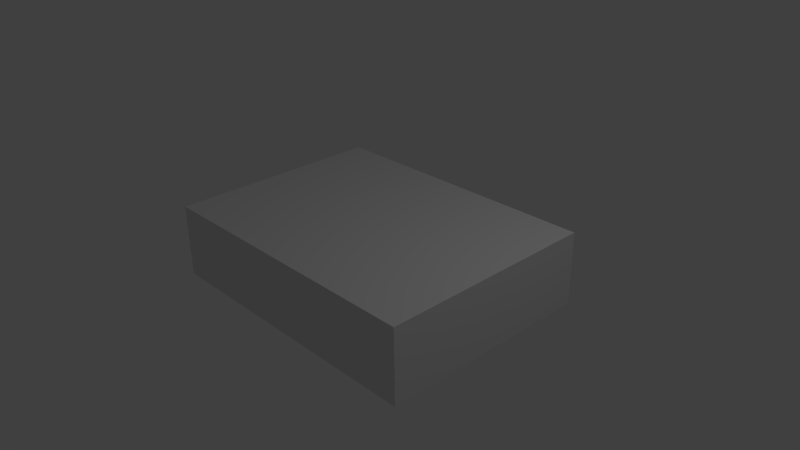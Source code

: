 # Source: platform.blend  (saved by Blender 2.75.0; exported with 4.5.12 LTS)
import bpy
from mathutils import Matrix  # noqa: F401  (used for matrix-valued properties, if any)

bpy.ops.wm.read_factory_settings(use_empty=True)
scene = bpy.context.scene
scene.name = 'Scene'

# ---- collections
col_collection_1 = bpy.data.collections.new('Collection 1'); scene.collection.children.link(col_collection_1)

# ---- materials (node trees are filled in below, after node groups)
mat_material = bpy.data.materials.new('Material')
mat_material.alpha_threshold = 0.0
mat_material.use_transparent_shadow = False
mat_material.roughness = 0.5
mat_material.line_color = (0.0, 0.0, 0.0, 1.0)

# ---- material node trees

# ---- world
world_world = bpy.data.worlds.new('World'); scene.world = world_world
world_world.color = (0.05088, 0.05088, 0.05088)
world_world.use_sun_shadow = False
world_world.sun_shadow_jitter_overblur = 0.0
world_world.cycles.sampling_method = 'MANUAL'
world_world.cycles.sample_map_resolution = 256

# ---- cameras
cam_camera = bpy.data.cameras.new('Camera')
cam_camera.clip_end = 100.0
cam_camera.lens = 35.0
cam_camera.sensor_width = 32.0
cam_camera.sensor_height = 18.0
cam_camera.ortho_scale = 7.314
cam_camera.dof.focus_distance = 0.0
cam_camera.dof.aperture_fstop = 128.0

# ---- lights
light_lamp = bpy.data.lights.new('Lamp', 'POINT')
light_lamp.transmission_factor = 0.0
light_lamp.cutoff_distance = 30.0
light_lamp.energy = 100.0
light_lamp.shadow_buffer_clip_start = 1.001
light_lamp.shadow_soft_size = 0.1
light_lamp.shadow_maximum_resolution = 0.006
light_lamp.use_absolute_resolution = True
light_lamp.cycles.use_multiple_importance_sampling = False

# ---- meshes
me_cube = bpy.data.meshes.new('Cube')
me_cube.from_pydata([(2.0, 1.5, -0.5), (2.0, -1.5, -0.5), (-2.0, -1.5, -0.5), (-2.0, 1.5, -0.5), (2.0, 1.5, 0.5), (2.0, -1.5, 0.5), (-2.0, -1.5, 0.5), (-2.0, 1.5, 0.5)], [], [(0, 1, 2, 3), (4, 7, 6, 5), (0, 4, 5, 1), (1, 5, 6, 2), (2, 6, 7, 3), (4, 0, 3, 7)])
_uv = me_cube.uv_layers.new(name='UVMap')
_uv.uv.foreach_set('vector', [0.4992, 0.6242, 0.4992, 1.0, -0.002011, 1.0, -0.002024, 0.6242, 1.001, 1.0, 0.4998, 1.0, 0.4998, 0.6242, 1.001, 0.6242, 0.3747, 0.3749, 0.3747, 0.5001, -0.001149, 0.5001, -0.001149, 0.3749, 1.001, 0.5001, 1.001, 0.6254, 0.5002, 0.6254, 0.5002, 0.5001, 0.3747, 0.5001, 0.3747, 0.3748, 0.7505, 0.3748, 0.7505, 0.5001, 0.5001, 0.5002, 0.5001, 0.6255, -0.001041, 0.6255, -0.001041, 0.5002])
me_cube.materials.append(mat_material)
me_cube.use_remesh_preserve_volume = False
me_cube.use_remesh_preserve_attributes = False
me_cube.use_mirror_vertex_groups = False
me_cube.update()

# ---- objects
ob_cube = bpy.data.objects.new('Cube', me_cube)
ob_lamp = bpy.data.objects.new('Lamp', light_lamp)
ob_camera = bpy.data.objects.new('Camera', cam_camera)

# ---- transforms, parenting, visibility, modifiers, constraints
ob_cube.location = (0.0, 0.0, 0.0)
ob_cube.lock_rotations_4d = False
ob_cube.empty_display_type = 'ARROWS'
ob_cube.lineart.crease_threshold = 0.0
ob_lamp.location = (4.076, 1.005, 5.904)
ob_lamp.rotation_euler = (0.6503, 0.05522, 1.866)
ob_lamp.lock_rotations_4d = False
ob_lamp.empty_display_type = 'ARROWS'
ob_lamp.color = (0.0, 0.0, 0.0, 0.0)
ob_lamp.lineart.crease_threshold = 0.0
ob_camera.location = (7.481, -6.508, 5.344)
ob_camera.rotation_euler = (1.109, 0.01082, 0.8149)
ob_camera.lock_rotations_4d = False
ob_camera.empty_display_type = 'ARROWS'
ob_camera.color = (0.0, 0.0, 0.0, 0.0)
ob_camera.display_type = 'WIRE'
ob_camera.lineart.crease_threshold = 0.0

# ---- collection membership
col_collection_1.objects.link(ob_cube)
col_collection_1.objects.link(ob_lamp)
col_collection_1.objects.link(ob_camera)

# ---- scene / render settings (as saved in the file)
scene.camera = ob_camera
scene.frame_start = 1; scene.frame_end = 250; scene.frame_set(102)
scene.render.engine = 'BLENDER_EEVEE_NEXT'
scene.render.resolution_percentage = 50
scene.render.dither_intensity = 0.0
scene.cycles.use_denoising = False
scene.cycles.samples = 10
scene.cycles.sampling_pattern = 'TABULATED_SOBOL'
scene.cycles.light_sampling_threshold = 0.0
scene.cycles.use_adaptive_sampling = False
scene.cycles.use_light_tree = False
scene.cycles.blur_glossy = 0.0
scene.cycles.pixel_filter_type = 'GAUSSIAN'
scene.cycles.sample_clamp_indirect = 0.0
scene.view_settings.view_transform = 'Standard'
bpy.context.view_layer.update()

